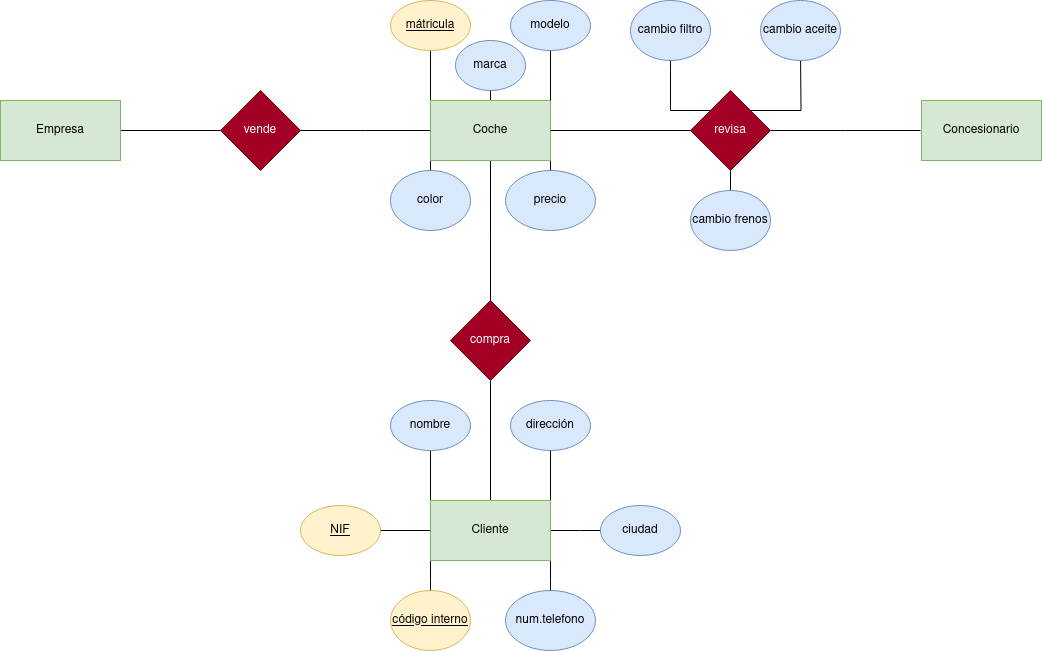

The diagram above was exported from draw.io. Its source (the exported page's mxGraphModel, read from the mxfile embedded in the PNG):
<mxGraphModel dx="1434" dy="795" grid="1" gridSize="10" guides="1" tooltips="1" connect="1" arrows="1" fold="1" page="1" pageScale="1" pageWidth="827" pageHeight="1169" math="0" shadow="0">
  <root>
    <mxCell id="0" />
    <mxCell id="1" parent="0" />
    <mxCell id="MCUzM7KCsDZv7bBcKQVO-6" style="edgeStyle=orthogonalEdgeStyle;rounded=0;orthogonalLoop=1;jettySize=auto;html=1;exitX=1;exitY=0.5;exitDx=0;exitDy=0;entryX=0;entryY=0.5;entryDx=0;entryDy=0;endArrow=none;endFill=0;" edge="1" parent="1" source="MCUzM7KCsDZv7bBcKQVO-1" target="MCUzM7KCsDZv7bBcKQVO-5">
      <mxGeometry relative="1" as="geometry" />
    </mxCell>
    <mxCell id="MCUzM7KCsDZv7bBcKQVO-1" value="Empresa" style="rounded=0;whiteSpace=wrap;html=1;fillColor=#d5e8d4;strokeColor=#82b366;" vertex="1" parent="1">
      <mxGeometry x="100" y="240" width="120" height="60" as="geometry" />
    </mxCell>
    <mxCell id="MCUzM7KCsDZv7bBcKQVO-8" style="edgeStyle=orthogonalEdgeStyle;rounded=0;orthogonalLoop=1;jettySize=auto;html=1;exitX=1;exitY=0.5;exitDx=0;exitDy=0;endArrow=none;endFill=0;" edge="1" parent="1" source="MCUzM7KCsDZv7bBcKQVO-5">
      <mxGeometry relative="1" as="geometry">
        <mxPoint x="530" y="270" as="targetPoint" />
      </mxGeometry>
    </mxCell>
    <mxCell id="MCUzM7KCsDZv7bBcKQVO-5" value="vende" style="rhombus;whiteSpace=wrap;html=1;fillColor=#a20025;fontColor=#ffffff;strokeColor=#6F0000;" vertex="1" parent="1">
      <mxGeometry x="320" y="230" width="80" height="80" as="geometry" />
    </mxCell>
    <mxCell id="MCUzM7KCsDZv7bBcKQVO-14" style="edgeStyle=orthogonalEdgeStyle;rounded=0;orthogonalLoop=1;jettySize=auto;html=1;exitX=0.5;exitY=0;exitDx=0;exitDy=0;" edge="1" source="MCUzM7KCsDZv7bBcKQVO-19" parent="1">
      <mxGeometry relative="1" as="geometry">
        <mxPoint x="590" y="180" as="targetPoint" />
      </mxGeometry>
    </mxCell>
    <mxCell id="MCUzM7KCsDZv7bBcKQVO-21" style="edgeStyle=orthogonalEdgeStyle;rounded=0;orthogonalLoop=1;jettySize=auto;html=1;exitX=0;exitY=0;exitDx=0;exitDy=0;entryX=0.5;entryY=1;entryDx=0;entryDy=0;endArrow=none;endFill=0;" edge="1" parent="1" source="MCUzM7KCsDZv7bBcKQVO-16" target="MCUzM7KCsDZv7bBcKQVO-20">
      <mxGeometry relative="1" as="geometry" />
    </mxCell>
    <mxCell id="MCUzM7KCsDZv7bBcKQVO-24" style="edgeStyle=orthogonalEdgeStyle;rounded=0;orthogonalLoop=1;jettySize=auto;html=1;exitX=0;exitY=1;exitDx=0;exitDy=0;" edge="1" parent="1" source="MCUzM7KCsDZv7bBcKQVO-16">
      <mxGeometry relative="1" as="geometry">
        <mxPoint x="530" y="320" as="targetPoint" />
      </mxGeometry>
    </mxCell>
    <mxCell id="MCUzM7KCsDZv7bBcKQVO-25" style="edgeStyle=orthogonalEdgeStyle;rounded=0;orthogonalLoop=1;jettySize=auto;html=1;exitX=1;exitY=1;exitDx=0;exitDy=0;" edge="1" parent="1" source="MCUzM7KCsDZv7bBcKQVO-16">
      <mxGeometry relative="1" as="geometry">
        <mxPoint x="650" y="320" as="targetPoint" />
      </mxGeometry>
    </mxCell>
    <mxCell id="MCUzM7KCsDZv7bBcKQVO-28" style="edgeStyle=orthogonalEdgeStyle;rounded=0;orthogonalLoop=1;jettySize=auto;html=1;endArrow=none;endFill=0;" edge="1" parent="1" source="MCUzM7KCsDZv7bBcKQVO-16">
      <mxGeometry relative="1" as="geometry">
        <mxPoint x="590" y="450" as="targetPoint" />
      </mxGeometry>
    </mxCell>
    <mxCell id="MCUzM7KCsDZv7bBcKQVO-51" style="edgeStyle=orthogonalEdgeStyle;rounded=0;orthogonalLoop=1;jettySize=auto;html=1;exitX=0.5;exitY=0;exitDx=0;exitDy=0;endArrow=none;endFill=0;" edge="1" parent="1" source="MCUzM7KCsDZv7bBcKQVO-16" target="MCUzM7KCsDZv7bBcKQVO-19">
      <mxGeometry relative="1" as="geometry" />
    </mxCell>
    <mxCell id="MCUzM7KCsDZv7bBcKQVO-56" style="edgeStyle=orthogonalEdgeStyle;rounded=0;orthogonalLoop=1;jettySize=auto;html=1;endArrow=none;endFill=0;" edge="1" parent="1" source="MCUzM7KCsDZv7bBcKQVO-57">
      <mxGeometry relative="1" as="geometry">
        <mxPoint x="1020" y="270" as="targetPoint" />
      </mxGeometry>
    </mxCell>
    <mxCell id="MCUzM7KCsDZv7bBcKQVO-16" value="Coche" style="rounded=0;whiteSpace=wrap;html=1;fillColor=#d5e8d4;strokeColor=#82b366;" vertex="1" parent="1">
      <mxGeometry x="530" y="240" width="120" height="60" as="geometry" />
    </mxCell>
    <mxCell id="MCUzM7KCsDZv7bBcKQVO-17" value="color" style="ellipse;whiteSpace=wrap;html=1;fillColor=#dae8fc;strokeColor=#6c8ebf;" vertex="1" parent="1">
      <mxGeometry x="490" y="310" width="80" height="60" as="geometry" />
    </mxCell>
    <mxCell id="MCUzM7KCsDZv7bBcKQVO-20" value="&lt;u&gt;mátricula&lt;/u&gt;" style="ellipse;whiteSpace=wrap;html=1;fillColor=#fff2cc;strokeColor=#d6b656;" vertex="1" parent="1">
      <mxGeometry x="490" y="140" width="80" height="50" as="geometry" />
    </mxCell>
    <mxCell id="MCUzM7KCsDZv7bBcKQVO-26" value="precio" style="ellipse;whiteSpace=wrap;html=1;fillColor=#dae8fc;strokeColor=#6c8ebf;" vertex="1" parent="1">
      <mxGeometry x="605" y="310" width="90" height="60" as="geometry" />
    </mxCell>
    <mxCell id="MCUzM7KCsDZv7bBcKQVO-43" style="edgeStyle=orthogonalEdgeStyle;rounded=0;orthogonalLoop=1;jettySize=auto;html=1;exitX=0.5;exitY=1;exitDx=0;exitDy=0;endArrow=none;endFill=0;" edge="1" parent="1" source="MCUzM7KCsDZv7bBcKQVO-30" target="MCUzM7KCsDZv7bBcKQVO-37">
      <mxGeometry relative="1" as="geometry" />
    </mxCell>
    <mxCell id="MCUzM7KCsDZv7bBcKQVO-30" value="compra" style="rhombus;whiteSpace=wrap;html=1;fillColor=#a20025;fontColor=#ffffff;strokeColor=#6F0000;" vertex="1" parent="1">
      <mxGeometry x="550" y="440" width="80" height="80" as="geometry" />
    </mxCell>
    <mxCell id="MCUzM7KCsDZv7bBcKQVO-33" style="edgeStyle=orthogonalEdgeStyle;rounded=0;orthogonalLoop=1;jettySize=auto;html=1;exitX=0;exitY=0;exitDx=0;exitDy=0;entryX=0.5;entryY=1;entryDx=0;entryDy=0;endArrow=none;endFill=0;" edge="1" parent="1" source="MCUzM7KCsDZv7bBcKQVO-37" target="MCUzM7KCsDZv7bBcKQVO-41">
      <mxGeometry relative="1" as="geometry" />
    </mxCell>
    <mxCell id="MCUzM7KCsDZv7bBcKQVO-34" style="edgeStyle=orthogonalEdgeStyle;rounded=0;orthogonalLoop=1;jettySize=auto;html=1;exitX=1;exitY=0;exitDx=0;exitDy=0;" edge="1" parent="1" source="MCUzM7KCsDZv7bBcKQVO-37">
      <mxGeometry relative="1" as="geometry">
        <mxPoint x="650" y="540" as="targetPoint" />
      </mxGeometry>
    </mxCell>
    <mxCell id="MCUzM7KCsDZv7bBcKQVO-35" style="edgeStyle=orthogonalEdgeStyle;rounded=0;orthogonalLoop=1;jettySize=auto;html=1;exitX=0;exitY=1;exitDx=0;exitDy=0;" edge="1" parent="1" source="MCUzM7KCsDZv7bBcKQVO-37">
      <mxGeometry relative="1" as="geometry">
        <mxPoint x="530" y="740" as="targetPoint" />
      </mxGeometry>
    </mxCell>
    <mxCell id="MCUzM7KCsDZv7bBcKQVO-36" style="edgeStyle=orthogonalEdgeStyle;rounded=0;orthogonalLoop=1;jettySize=auto;html=1;exitX=1;exitY=1;exitDx=0;exitDy=0;" edge="1" parent="1" source="MCUzM7KCsDZv7bBcKQVO-37">
      <mxGeometry relative="1" as="geometry">
        <mxPoint x="650" y="740" as="targetPoint" />
      </mxGeometry>
    </mxCell>
    <mxCell id="MCUzM7KCsDZv7bBcKQVO-44" style="edgeStyle=orthogonalEdgeStyle;rounded=0;orthogonalLoop=1;jettySize=auto;html=1;exitX=0;exitY=0.5;exitDx=0;exitDy=0;" edge="1" parent="1" source="MCUzM7KCsDZv7bBcKQVO-37">
      <mxGeometry relative="1" as="geometry">
        <mxPoint x="470" y="670" as="targetPoint" />
      </mxGeometry>
    </mxCell>
    <mxCell id="MCUzM7KCsDZv7bBcKQVO-45" style="edgeStyle=orthogonalEdgeStyle;rounded=0;orthogonalLoop=1;jettySize=auto;html=1;exitX=1;exitY=0.5;exitDx=0;exitDy=0;" edge="1" parent="1" source="MCUzM7KCsDZv7bBcKQVO-37">
      <mxGeometry relative="1" as="geometry">
        <mxPoint x="710" y="670" as="targetPoint" />
      </mxGeometry>
    </mxCell>
    <mxCell id="MCUzM7KCsDZv7bBcKQVO-37" value="Cliente" style="rounded=0;whiteSpace=wrap;html=1;fillColor=#d5e8d4;strokeColor=#82b366;" vertex="1" parent="1">
      <mxGeometry x="530" y="640" width="120" height="60" as="geometry" />
    </mxCell>
    <mxCell id="MCUzM7KCsDZv7bBcKQVO-38" value="&lt;u&gt;código interno&lt;/u&gt;" style="ellipse;whiteSpace=wrap;html=1;fillColor=#fff2cc;strokeColor=#d6b656;" vertex="1" parent="1">
      <mxGeometry x="490" y="730" width="80" height="60" as="geometry" />
    </mxCell>
    <mxCell id="MCUzM7KCsDZv7bBcKQVO-39" value="dirección" style="ellipse;whiteSpace=wrap;html=1;fillColor=#dae8fc;strokeColor=#6c8ebf;" vertex="1" parent="1">
      <mxGeometry x="610" y="540" width="80" height="50" as="geometry" />
    </mxCell>
    <mxCell id="MCUzM7KCsDZv7bBcKQVO-41" value="nombre" style="ellipse;whiteSpace=wrap;html=1;fillColor=#dae8fc;strokeColor=#6c8ebf;" vertex="1" parent="1">
      <mxGeometry x="490" y="540" width="80" height="50" as="geometry" />
    </mxCell>
    <mxCell id="MCUzM7KCsDZv7bBcKQVO-42" value="num.telefono" style="ellipse;whiteSpace=wrap;html=1;fillColor=#dae8fc;strokeColor=#6c8ebf;" vertex="1" parent="1">
      <mxGeometry x="605" y="730" width="90" height="60" as="geometry" />
    </mxCell>
    <mxCell id="MCUzM7KCsDZv7bBcKQVO-46" value="ciudad" style="ellipse;whiteSpace=wrap;html=1;fillColor=#dae8fc;strokeColor=#6c8ebf;" vertex="1" parent="1">
      <mxGeometry x="700" y="645" width="80" height="50" as="geometry" />
    </mxCell>
    <mxCell id="MCUzM7KCsDZv7bBcKQVO-47" value="&lt;u&gt;NIF&lt;/u&gt;" style="ellipse;whiteSpace=wrap;html=1;fillColor=#fff2cc;strokeColor=#d6b656;" vertex="1" parent="1">
      <mxGeometry x="400" y="645" width="80" height="50" as="geometry" />
    </mxCell>
    <mxCell id="MCUzM7KCsDZv7bBcKQVO-19" value="marca" style="ellipse;whiteSpace=wrap;html=1;fillColor=#dae8fc;strokeColor=#6c8ebf;" vertex="1" parent="1">
      <mxGeometry x="555" y="180" width="70" height="50" as="geometry" />
    </mxCell>
    <mxCell id="MCUzM7KCsDZv7bBcKQVO-50" value="" style="edgeStyle=orthogonalEdgeStyle;rounded=0;orthogonalLoop=1;jettySize=auto;html=1;exitX=1;exitY=0;exitDx=0;exitDy=0;endArrow=none;endFill=0;" edge="1" parent="1" source="MCUzM7KCsDZv7bBcKQVO-16" target="MCUzM7KCsDZv7bBcKQVO-18">
      <mxGeometry relative="1" as="geometry">
        <mxPoint x="650" y="120" as="targetPoint" />
        <mxPoint x="650" y="240" as="sourcePoint" />
      </mxGeometry>
    </mxCell>
    <mxCell id="MCUzM7KCsDZv7bBcKQVO-18" value="modelo" style="ellipse;whiteSpace=wrap;html=1;fillColor=#dae8fc;strokeColor=#6c8ebf;" vertex="1" parent="1">
      <mxGeometry x="610" y="140" width="80" height="50" as="geometry" />
    </mxCell>
    <mxCell id="MCUzM7KCsDZv7bBcKQVO-58" value="" style="edgeStyle=orthogonalEdgeStyle;rounded=0;orthogonalLoop=1;jettySize=auto;html=1;endArrow=none;endFill=0;" edge="1" parent="1" source="MCUzM7KCsDZv7bBcKQVO-16" target="MCUzM7KCsDZv7bBcKQVO-57">
      <mxGeometry relative="1" as="geometry">
        <mxPoint x="1020" y="270" as="targetPoint" />
        <mxPoint x="650" y="270" as="sourcePoint" />
      </mxGeometry>
    </mxCell>
    <mxCell id="MCUzM7KCsDZv7bBcKQVO-60" style="edgeStyle=orthogonalEdgeStyle;rounded=0;orthogonalLoop=1;jettySize=auto;html=1;exitX=1;exitY=0;exitDx=0;exitDy=0;" edge="1" parent="1" source="MCUzM7KCsDZv7bBcKQVO-57">
      <mxGeometry relative="1" as="geometry">
        <mxPoint x="900" y="190" as="targetPoint" />
      </mxGeometry>
    </mxCell>
    <mxCell id="MCUzM7KCsDZv7bBcKQVO-61" style="edgeStyle=orthogonalEdgeStyle;rounded=0;orthogonalLoop=1;jettySize=auto;html=1;exitX=0;exitY=0;exitDx=0;exitDy=0;" edge="1" parent="1" source="MCUzM7KCsDZv7bBcKQVO-57">
      <mxGeometry relative="1" as="geometry">
        <mxPoint x="770" y="190" as="targetPoint" />
      </mxGeometry>
    </mxCell>
    <mxCell id="MCUzM7KCsDZv7bBcKQVO-68" style="edgeStyle=orthogonalEdgeStyle;rounded=0;orthogonalLoop=1;jettySize=auto;html=1;exitX=0.5;exitY=1;exitDx=0;exitDy=0;endArrow=none;endFill=0;" edge="1" parent="1" source="MCUzM7KCsDZv7bBcKQVO-57" target="MCUzM7KCsDZv7bBcKQVO-67">
      <mxGeometry relative="1" as="geometry" />
    </mxCell>
    <mxCell id="MCUzM7KCsDZv7bBcKQVO-57" value="revisa" style="rhombus;whiteSpace=wrap;html=1;fillColor=#a20025;fontColor=#ffffff;strokeColor=#6F0000;" vertex="1" parent="1">
      <mxGeometry x="790" y="230" width="80" height="80" as="geometry" />
    </mxCell>
    <mxCell id="MCUzM7KCsDZv7bBcKQVO-59" value="Concesionario" style="rounded=0;whiteSpace=wrap;html=1;fillColor=#d5e8d4;strokeColor=#82b366;" vertex="1" parent="1">
      <mxGeometry x="1021" y="240" width="120" height="60" as="geometry" />
    </mxCell>
    <mxCell id="MCUzM7KCsDZv7bBcKQVO-64" value="cambio filtro" style="ellipse;whiteSpace=wrap;html=1;fillColor=#dae8fc;strokeColor=#6c8ebf;" vertex="1" parent="1">
      <mxGeometry x="730" y="140" width="80" height="60" as="geometry" />
    </mxCell>
    <mxCell id="MCUzM7KCsDZv7bBcKQVO-65" value="cambio aceite" style="ellipse;whiteSpace=wrap;html=1;fillColor=#dae8fc;strokeColor=#6c8ebf;" vertex="1" parent="1">
      <mxGeometry x="860" y="140" width="80" height="60" as="geometry" />
    </mxCell>
    <mxCell id="MCUzM7KCsDZv7bBcKQVO-67" value="cambio frenos" style="ellipse;whiteSpace=wrap;html=1;fillColor=#dae8fc;strokeColor=#6c8ebf;" vertex="1" parent="1">
      <mxGeometry x="790" y="330" width="80" height="60" as="geometry" />
    </mxCell>
  </root>
</mxGraphModel>